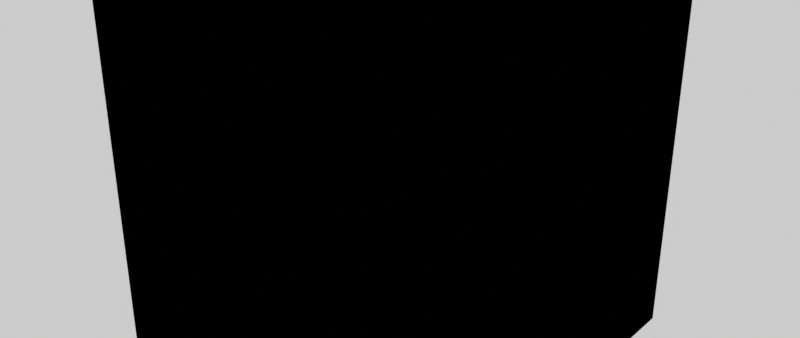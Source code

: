 # Source: FortnitePortingData.blend  (saved by Blender 3.1.7; exported with 4.5.12 LTS)
import bpy
from mathutils import Matrix  # noqa: F401  (used for matrix-valued properties, if any)

bpy.ops.wm.read_factory_settings(use_empty=True)
scene = bpy.context.scene
scene.name = 'Scene'

# ---- materials (node trees are filled in below, after node groups)
mat_testmaterial = bpy.data.materials.new('TestMaterial')
mat_testmaterial.use_transparent_shadow = False

# ---- node groups
ng_fortnite_porting = bpy.data.node_groups.new('Fortnite Porting', 'ShaderNodeTree')
_s = ng_fortnite_porting.interface.new_socket(name='Shader', in_out='OUTPUT', socket_type='NodeSocketShader')
_s = ng_fortnite_porting.interface.new_socket(name='Diffuse', in_out='INPUT', socket_type='NodeSocketColor')
_s.default_value = (0.8, 0.8, 0.8, 1.0)
_s = ng_fortnite_porting.interface.new_socket(name='Specular Masks', in_out='INPUT', socket_type='NodeSocketColor')
_s.default_value = (0.5, 0.0, 0.5, 1.0)
_s = ng_fortnite_porting.interface.new_socket(name='Specular Tint', in_out='INPUT', socket_type='NodeSocketFloat')
_s.subtype = 'FACTOR'
_s.min_value = 0.0
_s.max_value = 1.0
_s = ng_fortnite_porting.interface.new_socket(name='Rough Min', in_out='INPUT', socket_type='NodeSocketFloat')
_s.subtype = 'FACTOR'
_s.min_value = 0.0
_s.max_value = 1.0
_s = ng_fortnite_porting.interface.new_socket(name='Rough Max', in_out='INPUT', socket_type='NodeSocketFloat')
_s.subtype = 'FACTOR'
_s.default_value = 1.0
_s.min_value = 0.0
_s.max_value = 1.0
_s = ng_fortnite_porting.interface.new_socket(name='Normals', in_out='INPUT', socket_type='NodeSocketColor')
_s.default_value = (0.5, 0.5, 1.0, 1.0)
_s = ng_fortnite_porting.interface.new_socket(name='Normal Strength', in_out='INPUT', socket_type='NodeSocketFloat')
_s.subtype = 'FACTOR'
_s.default_value = 1.0
_s.min_value = 0.0
_s.max_value = 10.0
_s = ng_fortnite_porting.interface.new_socket(name='M', in_out='INPUT', socket_type='NodeSocketColor')
_s.default_value = (1.0, 0.5, 0.0, 1.0)
_s = ng_fortnite_porting.interface.new_socket(name='Ambient Occlusion', in_out='INPUT', socket_type='NodeSocketFloat')
_s.subtype = 'FACTOR'
_s.min_value = 0.0
_s.max_value = 1.0
_s = ng_fortnite_porting.interface.new_socket(name='Cavity', in_out='INPUT', socket_type='NodeSocketFloat')
_s.subtype = 'FACTOR'
_s.min_value = 0.0
_s.max_value = 1.0
_s = ng_fortnite_porting.interface.new_socket(name='Skin Color Boost', in_out='INPUT', socket_type='NodeSocketColor')
_s.default_value = (1.0, 1.0, 1.0, 1.0)
_s = ng_fortnite_porting.interface.new_socket(name='Skin Color Exponent', in_out='INPUT', socket_type='NodeSocketFloat')
_s.default_value = 1.0
_s.min_value = 0.0
_s.max_value = 3.0
_s = ng_fortnite_porting.interface.new_socket(name='Emissive', in_out='INPUT', socket_type='NodeSocketColor')
_s = ng_fortnite_porting.interface.new_socket(name='Emissive Brightness', in_out='INPUT', socket_type='NodeSocketFloat')
_s.default_value = 1.0
_s.min_value = 0.0
_s = ng_fortnite_porting.interface.new_socket(name='Emissive Min', in_out='INPUT', socket_type='NodeSocketFloat')
_s.min_value = 0.0
_s = ng_fortnite_porting.interface.new_socket(name='Emissive Max', in_out='INPUT', socket_type='NodeSocketFloat')
_s.default_value = 1.0
_s.min_value = 0.0
_s = ng_fortnite_porting.interface.new_socket(name='Emissive Fresnel Exponent', in_out='INPUT', socket_type='NodeSocketFloat')
_s.default_value = 1.0
_s = ng_fortnite_porting.interface.new_socket(name='Use Emissive Color', in_out='INPUT', socket_type='NodeSocketInt')
_s.subtype = 'FACTOR'
_s.min_value = 0
_s.max_value = 1
_s = ng_fortnite_porting.interface.new_socket(name='Emissive Color', in_out='INPUT', socket_type='NodeSocketColor')
_s.default_value = (1.0, 1.0, 1.0, 1.0)
_N = ng_fortnite_porting.nodes; _L = ng_fortnite_porting.links
n0 = _N.new('NodeGroupOutput'); n0.name = 'Group Output'; n0.location = (888, 0)
n1 = _N.new('ShaderNodeMath'); n1.name = 'Math'; n1.location = (-59, 44)
n1.width = 142
n1.operation = 'MULTIPLY'
n1.use_clamp = True
n1.inputs[1].default_value = 0.04
n2 = _N.new('ShaderNodeMix'); n2.name = 'Mix.003'; n2.location = (131, 471)
n2.data_type = 'RGBA'
n2.blend_type = 'MULTIPLY'
n2.clamp_result = True
n3 = _N.new('ShaderNodeMix'); n3.name = 'Mix.005'; n3.location = (-146, 306)
n3.data_type = 'RGBA'
n3.blend_type = 'MULTIPLY'
n3.inputs[0].default_value = 1.0
n4 = _N.new('ShaderNodeSeparateColor'); n4.name = 'Separate RGB.001'; n4.location = (-844, 406)
n5 = _N.new('ShaderNodeMix'); n5.name = 'Mix.001'; n5.location = (-185, 617)
n5.data_type = 'RGBA'
n5.blend_type = 'SOFT_LIGHT'
n6 = _N.new('ShaderNodeMix'); n6.name = 'Mix'; n6.location = (-566, 659)
n6.data_type = 'RGBA'
n6.blend_type = 'MULTIPLY'
n7 = _N.new('NodeGroupInput'); n7.name = 'Group Input'; n7.location = (-1045, 277)
n8 = _N.new('ShaderNodeVectorMath'); n8.name = 'Vector Math.001'; n8.location = (98, -1145)
n8.inputs[1].default_value = (0.0, 1.0, 0.0)
n9 = _N.new('ShaderNodeVectorMath'); n9.name = 'Vector Math'; n9.location = (-108, -1146)
n9.operation = 'MULTIPLY'
n9.inputs[1].default_value = (1.0, -1.0, 1.0)
n10 = _N.new('ShaderNodeNormalMap'); n10.name = 'Normal Map'; n10.location = (318, -1228)
n11 = _N.new('NodeGroupInput'); n11.name = 'Group Input.001'; n11.location = (-329, -1321)
n12 = _N.new('ShaderNodeSeparateColor'); n12.name = 'Separate RGB'; n12.location = (-147, -150)
n13 = _N.new('ShaderNodeMix'); n13.name = 'Mix.002'; n13.location = (89, -274)
n13.hide = True
n13.data_type = 'RGBA'
n14 = _N.new('ShaderNodeMix'); n14.name = 'Mix.004'; n14.location = (-679, -722)
n14.hide = True
n14.data_type = 'RGBA'
n14.clamp_result = True
n15 = _N.new('ShaderNodeCombineColor'); n15.name = 'Combine RGB'; n15.location = (-501, -633)
n16 = _N.new('ShaderNodeSeparateColor'); n16.name = 'Separate RGB.002'; n16.location = (-885, -673)
n17 = _N.new('ShaderNodeMix'); n17.name = 'Mix.006'; n17.location = (-679, -768)
n17.hide = True
n17.data_type = 'RGBA'
n17.clamp_result = True
n18 = _N.new('ShaderNodeMix'); n18.name = 'Mix.007'; n18.location = (-679, -819)
n18.hide = True
n18.data_type = 'RGBA'
n18.clamp_result = True
n19 = _N.new('ShaderNodeMath'); n19.name = 'Math.001'; n19.location = (-969, -883)
n19.hide = True
n19.operation = 'MULTIPLY'
n19.inputs[1].default_value = -1.0
n20 = _N.new('NodeReroute'); n20.name = 'Reroute'; n20.location = (-804, -923)
n20.width = 16
n20.socket_idname = 'NodeSocketFloat'
n21 = _N.new('NodeReroute'); n21.name = 'Reroute.002'; n21.location = (-802, -895)
n21.width = 16
n21.socket_idname = 'NodeSocketFloat'
n22 = _N.new('NodeGroupInput'); n22.name = 'Group Input.003'; n22.location = (-1199, -719)
n23 = _N.new('ShaderNodeLayerWeight'); n23.name = 'Layer Weight'; n23.location = (-677, -952)
n24 = _N.new('ShaderNodeSeparateColor'); n24.name = 'Separate HSV'; n24.location = (-340, -728)
n25 = _N.new('ShaderNodeMix'); n25.name = 'Mix.008'; n25.location = (295, -691)
n25.data_type = 'RGBA'
n25.blend_type = 'MULTIPLY'
n25.inputs[0].default_value = 1.0
n26 = _N.new('ShaderNodeMix'); n26.name = 'Mix.010'; n26.location = (-156, -805)
n26.data_type = 'RGBA'
n26.blend_type = 'MULTIPLY'
n26.inputs[0].default_value = 1.0
n27 = _N.new('ShaderNodeMix'); n27.name = 'Mix.009'; n27.location = (61, -638)
n27.data_type = 'RGBA'
n28 = _N.new('NodeGroupInput'); n28.name = 'Group Input.002'; n28.location = (-361, -379)
n29 = _N.new('ShaderNodeBsdfPrincipled'); n29.name = 'Principled BSDF'; n29.location = (598, 41)
n29.distribution = 'GGX'
n29.inputs[3].default_value = 1.45
n29.inputs[8].default_value = 1.0
n29.inputs[9].default_value = (1.0, 1.0, 1.0)
n30 = _N.new('ShaderNodeClamp'); n30.name = 'Clamp'; n30.location = (-100, -476)
n31 = _N.new('ShaderNodeMath'); n31.name = 'Math.002'; n31.location = (-729, 140)
n31.hide = True
n31.operation = 'POWER'
n31.inputs[1].default_value = 2.0
n32 = _N.new('ShaderNodeMix'); n32.name = 'Mix.011'; n32.location = (428, -79)
n32.data_type = 'RGBA'
n33 = _N.new('ShaderNodeMix'); n33.name = 'Mix.012'; n33.location = (328, -79)
n33.data_type = 'RGBA'
n33.inputs[6].default_value = (0.8, 0.8, 0.8, 1.0)
n33.inputs[7].default_value = (1.0, 1.0, 1.0, 1.0)
n34 = _N.new('ShaderNodeMix'); n34.name = 'Mix.013'; n34.location = (428, -79)
n34.data_type = 'RGBA'
n34.inputs[6].default_value = (1.0, 1.0, 1.0, 1.0)
_L.new(n29.outputs[0], n0.inputs[0])
_L.new(n12.outputs[0], n29.inputs[13])
_L.new(n12.outputs[1], n29.inputs[1])
_L.new(n10.outputs[0], n29.inputs[5])
_L.new(n8.outputs[0], n10.inputs[1])
_L.new(n9.outputs[0], n8.inputs[0])
_L.new(n7.outputs[0], n6.inputs[6])
_L.new(n7.outputs[7], n4.inputs[0])
_L.new(n4.outputs[0], n6.inputs[7])
_L.new(n7.outputs[8], n6.inputs[0])
_L.new(n6.outputs[2], n5.inputs[6])
_L.new(n4.outputs[1], n5.inputs[7])
_L.new(n7.outputs[9], n5.inputs[0])
_L.new(n4.outputs[2], n1.inputs[0])
_L.new(n11.outputs[5], n9.inputs[0])
_L.new(n11.outputs[6], n10.inputs[0])
_L.new(n28.outputs[1], n12.inputs[0])
_L.new(n5.outputs[2], n2.inputs[6])
_L.new(n7.outputs[10], n3.inputs[6])
_L.new(n4.outputs[2], n2.inputs[0])
_L.new(n31.outputs[0], n3.inputs[7])
_L.new(n3.outputs[2], n2.inputs[7])
_L.new(n10.outputs[0], n29.inputs[23])
_L.new(n30.outputs[0], n29.inputs[28])
_L.new(n12.outputs[2], n13.inputs[0])
_L.new(n28.outputs[3], n13.inputs[6])
_L.new(n28.outputs[4], n13.inputs[7])
_L.new(n13.outputs[2], n29.inputs[2])
_L.new(n16.outputs[0], n14.inputs[0])
_L.new(n21.outputs[0], n14.inputs[6])
_L.new(n22.outputs[12], n16.inputs[0])
_L.new(n22.outputs[14], n19.inputs[0])
_L.new(n22.outputs[15], n20.inputs[0])
_L.new(n19.outputs[0], n21.inputs[0])
_L.new(n20.outputs[0], n14.inputs[7])
_L.new(n21.outputs[0], n17.inputs[6])
_L.new(n20.outputs[0], n17.inputs[7])
_L.new(n16.outputs[1], n17.inputs[0])
_L.new(n21.outputs[0], n18.inputs[6])
_L.new(n20.outputs[0], n18.inputs[7])
_L.new(n16.outputs[2], n18.inputs[0])
_L.new(n14.outputs[2], n15.inputs[0])
_L.new(n17.outputs[2], n15.inputs[1])
_L.new(n18.outputs[2], n15.inputs[2])
_L.new(n25.outputs[2], n29.inputs[27])
_L.new(n10.outputs[0], n23.inputs[1])
_L.new(n22.outputs[16], n23.inputs[0])
_L.new(n27.outputs[2], n25.inputs[6])
_L.new(n23.outputs[1], n25.inputs[7])
_L.new(n15.outputs[0], n27.inputs[6])
_L.new(n15.outputs[0], n24.inputs[0])
_L.new(n24.outputs[2], n26.inputs[6])
_L.new(n22.outputs[18], n26.inputs[7])
_L.new(n26.outputs[2], n27.inputs[7])
_L.new(n22.outputs[17], n27.inputs[0])
_L.new(n22.outputs[13], n30.inputs[0])
_L.new(n28.outputs[15], n30.inputs[2])
_L.new(n7.outputs[11], n31.inputs[0])
_L.new(n2.outputs[2], n32.inputs[6])
_L.new(n2.outputs[2], n32.inputs[7])
_L.new(n1.outputs[0], n32.inputs[0])
_L.new(n1.outputs[0], n29.inputs[10])
_L.new(n32.outputs[2], n29.inputs[0])
_L.new(n12.outputs[1], n33.inputs[0])
_L.new(n33.outputs[2], n34.inputs[7])
_L.new(n28.outputs[2], n34.inputs[0])
_L.new(n34.outputs[2], n29.inputs[14])
n0.is_active_output = True

# ---- material node trees
mat_testmaterial.use_nodes = True; mat_testmaterial.node_tree.nodes.clear()
_N = mat_testmaterial.node_tree.nodes; _L = mat_testmaterial.node_tree.links
n0 = _N.new('ShaderNodeGroup'); n0.name = 'Group'; n0.location = (-27, 297)
n0.node_tree = ng_fortnite_porting
n0.inputs[0].default_value = (0.8, 0.8, 0.8, 1.0)
n0.inputs[1].default_value = (0.5, 0.0, 0.5, 1.0)
n0.inputs[2].default_value = 0.0
n0.inputs[3].default_value = 0.0
n0.inputs[4].default_value = 1.0
n0.inputs[5].default_value = (0.5, 0.5, 1.0, 1.0)
n0.inputs[6].default_value = 1.0
n0.inputs[7].default_value = (1.0, 0.5, 0.0, 1.0)
n0.inputs[8].default_value = 0.0
n0.inputs[9].default_value = 0.0
n0.inputs[10].default_value = (1.0, 1.0, 1.0, 1.0)
n0.inputs[11].default_value = 1.0
n0.inputs[12].default_value = (0.0, 0.0, 0.0, 1.0)
n0.inputs[13].default_value = 1.0
n0.inputs[14].default_value = 0.0
n0.inputs[15].default_value = 1.0
n0.inputs[16].default_value = 1.0
n0.inputs[17].default_value = 0
n0.inputs[18].default_value = (1.0, 1.0, 1.0, 1.0)

# ---- meshes
me_cube = bpy.data.meshes.new('Cube')
me_cube.from_pydata([(-1.0, -1.0, -1.0), (-1.0, -1.0, 1.0), (-1.0, 1.0, -1.0), (-1.0, 1.0, 1.0), (1.0, -1.0, -1.0), (1.0, -1.0, 1.0), (1.0, 1.0, -1.0), (1.0, 1.0, 1.0)], [], [(0, 1, 3, 2), (2, 3, 7, 6), (6, 7, 5, 4), (4, 5, 1, 0), (2, 6, 4, 0), (7, 3, 1, 5)])
_uv = me_cube.uv_layers.new(name='UVMap')
_uv.uv.foreach_set('vector', [0.375, 0.0, 0.625, 0.0, 0.625, 0.25, 0.375, 0.25, 0.375, 0.25, 0.625, 0.25, 0.625, 0.5, 0.375, 0.5, 0.375, 0.5, 0.625, 0.5, 0.625, 0.75, 0.375, 0.75, 0.375, 0.75, 0.625, 0.75, 0.625, 1.0, 0.375, 1.0, 0.125, 0.5, 0.375, 0.5, 0.375, 0.75, 0.125, 0.75, 0.625, 0.5, 0.875, 0.5, 0.875, 0.75, 0.625, 0.75])
me_cube.materials.append(mat_testmaterial)
me_cube.use_remesh_fix_poles = True
me_cube.use_remesh_preserve_attributes = False
me_cube.update()

# ---- objects
ob_cube = bpy.data.objects.new('Cube', me_cube)

# ---- transforms, parenting, visibility, modifiers, constraints
ob_cube.location = (0.0, 0.0, 0.0)

# ---- collection membership
scene.collection.objects.link(ob_cube)

# ---- scene / render settings (as saved in the file)
scene.frame_start = 0; scene.frame_end = 250; scene.frame_set(138)
scene.render.engine = 'BLENDER_EEVEE_NEXT'
scene.render.resolution_x = 2560
scene.render.fps = 30
scene.render.film_transparent = True
scene.render.use_motion_blur = True
scene.cycles.use_denoising = False
scene.cycles.samples = 256
scene.cycles.sampling_pattern = 'TABULATED_SOBOL'
scene.cycles.use_adaptive_sampling = False
scene.cycles.use_light_tree = False
scene.eevee.taa_samples = 64
scene.eevee.taa_render_samples = 256
scene.eevee.volumetric_tile_size = '4'
scene.eevee.volumetric_samples = 128
scene.eevee.use_volumetric_shadows = True
scene.eevee.volumetric_shadow_samples = 32
scene.eevee.use_gtao = True
scene.eevee.use_raytracing = True
scene.view_settings.view_transform = 'Standard'
scene.view_settings.exposure = 1.0
bpy.context.view_layer.update()

# ---- added for rendering (the .blend has no active camera and no usable light): camera, sun + grey world if the file has none
cam_auto = bpy.data.cameras.new('AutoCamera')
cam_auto.lens = 50.0
cam_auto.sensor_width = 36.0
cam_auto.clip_end = 1000.0
ob_auto_camera = bpy.data.objects.new('AutoCamera', cam_auto)
scene.collection.objects.link(ob_auto_camera)
ob_auto_camera.location = (3.20507, -3.84609, 2.56406)
ob_auto_camera.rotation_euler = (1.09748, -7.21219e-08, 0.694738)
scene.camera = ob_auto_camera
light_auto_sun = bpy.data.lights.new('AutoSun', 'SUN')
light_auto_sun.energy = 3.0
light_auto_sun.angle = 0.0523599
ob_auto_sun = bpy.data.objects.new('AutoSun', light_auto_sun)
scene.collection.objects.link(ob_auto_sun)
ob_auto_sun.rotation_euler = (0.872665, 0.174533, 0.523599)
if scene.world is None:
    world_auto = bpy.data.worlds.new('AutoWorld')
    world_auto.color = (0.3, 0.3, 0.3)
    scene.world = world_auto
bpy.context.view_layer.update()
